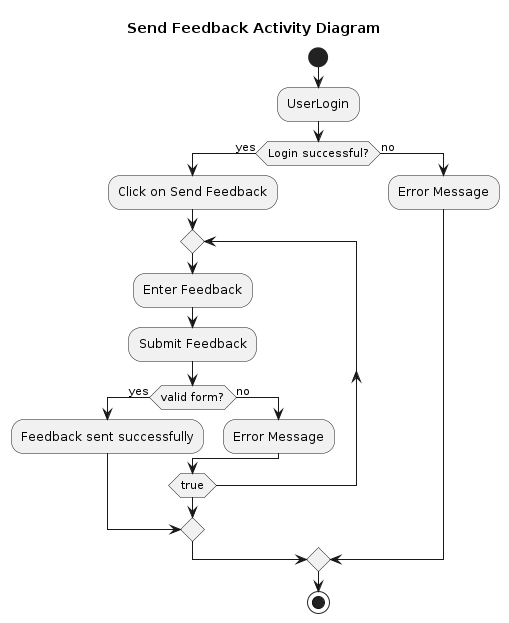

The diagram above was rendered by PlantUML. Its source (embedded in the PNG):
@startuml send_feedback_activity

title Send Feedback Activity Diagram

start

:UserLogin;
if (Login successful?) then (yes)
  :Click on Send Feedback;
  repeat
    :Enter Feedback;
    :Submit Feedback;
    if (valid form?) then (yes)
      :Feedback sent successfully;
      break;
    else (no)
      :Error Message;
    endif
  repeat while (true)
else (no)
  :Error Message;
endif

stop

@enduml